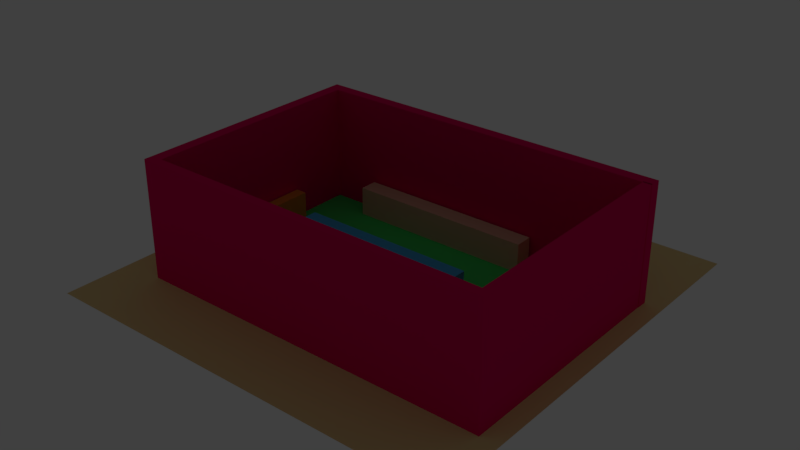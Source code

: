 # Source: boulderhalle.blend  (saved by Blender 2.79.0; exported with 4.5.12 LTS)
import bpy
from mathutils import Matrix  # noqa: F401  (used for matrix-valued properties, if any)

bpy.ops.wm.read_factory_settings(use_empty=True)
scene = bpy.context.scene
scene.name = 'Scene'

# ---- collections
col_collection_1 = bpy.data.collections.new('Collection 1'); scene.collection.children.link(col_collection_1)

# ---- materials (node trees are filled in below, after node groups)
mat_material_005 = bpy.data.materials.new('Material.005')
mat_material_005.alpha_threshold = 0.0
mat_material_005.use_transparent_shadow = False
mat_material_005.diffuse_color = (0.8, 0.0, 0.12, 1.0)
mat_material_005.roughness = 0.5
mat_material_004 = bpy.data.materials.new('Material.004')
mat_material_004.alpha_threshold = 0.0
mat_material_004.use_transparent_shadow = False
mat_material_004.diffuse_color = (0.07798, 0.4391, 0.8, 1.0)
mat_material_004.roughness = 0.5
mat_material_003 = bpy.data.materials.new('Material.003')
mat_material_003.alpha_threshold = 0.0
mat_material_003.use_transparent_shadow = False
mat_material_003.diffuse_color = (0.8, 0.5199, 0.3689, 1.0)
mat_material_003.roughness = 0.5
mat_material_002 = bpy.data.materials.new('Material.002')
mat_material_002.alpha_threshold = 0.0
mat_material_002.use_transparent_shadow = False
mat_material_002.diffuse_color = (0.8, 0.2721, 0.0356, 1.0)
mat_material_002.roughness = 0.5
mat_material_001 = bpy.data.materials.new('Material.001')
mat_material_001.alpha_threshold = 0.0
mat_material_001.use_transparent_shadow = False
mat_material_001.diffuse_color = (0.07279, 0.8, 0.1521, 1.0)
mat_material_001.roughness = 0.5
mat_material_006 = bpy.data.materials.new('Material.006')
mat_material_006.alpha_threshold = 0.0
mat_material_006.use_transparent_shadow = False
mat_material_006.diffuse_color = (0.8, 0.6293, 0.2879, 1.0)
mat_material_006.roughness = 0.5

# ---- material node trees

# ---- world
world_world = bpy.data.worlds.new('World'); scene.world = world_world
world_world.color = (0.05088, 0.05088, 0.05088)
world_world.use_sun_shadow = False
world_world.sun_shadow_jitter_overblur = 0.0
world_world.cycles.sampling_method = 'MANUAL'

# ---- lights
light_sun_001 = bpy.data.lights.new('Sun.001', 'AREA')
light_sun_001.transmission_factor = 0.0
light_sun_001.energy = 13.35
light_sun_001.shadow_buffer_clip_start = 0.5
light_sun_001.shadow_soft_size = 0.1
light_sun_001.shadow_maximum_resolution = 0.006
light_sun_001.use_absolute_resolution = True
light_sun_001.size = 0.1
light_sun_001.size_y = 0.1
light_sun_003 = bpy.data.lights.new('Sun.003', 'AREA')
light_sun_003.transmission_factor = 0.0
light_sun_003.energy = 8.639
light_sun_003.shadow_buffer_clip_start = 0.5
light_sun_003.shadow_soft_size = 0.1
light_sun_003.shadow_maximum_resolution = 0.006
light_sun_003.use_absolute_resolution = True
light_sun_003.size = 0.1
light_sun_003.size_y = 0.1

# ---- meshes
me_cube_005 = bpy.data.meshes.new('Cube.005')
me_cube_005.from_pydata([(-55.54, 28.53, -0.7054), (-55.54, 28.53, 41.56), (-55.54, 32.32, -0.7054), (-55.54, 32.32, 41.56), (65.15, 28.53, -0.7054), (65.15, 28.53, 41.56), (65.15, 32.32, -0.7054), (65.15, 32.32, 41.56), (-51.63, 32.32, -0.7054), (-51.63, 32.32, 41.56), (-51.63, 28.53, -0.7054), (-51.63, 28.53, 41.56), (-55.54, -49.24, -0.7054), (-55.54, -49.24, 41.56), (-51.63, -49.24, 41.56), (-51.63, -49.24, -0.7054), (-55.54, -46.27, 41.56), (-51.63, -46.27, 41.56), (-51.63, -46.27, -0.7054), (-55.54, -46.27, -0.7054), (64.97, -49.24, 41.56), (64.97, -49.24, -0.7054), (64.97, -46.27, 41.56), (64.97, -46.27, -0.7054), (62.18, -49.24, 41.56), (62.18, -46.27, 41.56), (62.18, -49.24, -0.7054), (62.18, -46.27, -0.7054), (64.97, 28.93, 41.56), (64.97, 28.93, -0.7054), (62.18, 28.93, 41.56), (62.18, 28.93, -0.7054)], [], [(0, 1, 3, 2), (8, 9, 7, 6), (6, 7, 5, 4), (17, 16, 13, 14), (8, 6, 4, 10), (9, 3, 1, 11), (7, 9, 11, 5), (2, 8, 10, 0), (4, 5, 11, 10), (2, 3, 9, 8), (15, 14, 13, 12), (25, 24, 20, 22), (19, 18, 15, 12), (16, 19, 12, 13), (1, 0, 19, 16), (0, 10, 18, 19), (10, 11, 17, 18), (11, 1, 16, 17), (23, 22, 20, 21), (24, 26, 21, 20), (22, 23, 29, 28), (26, 27, 23, 21), (15, 18, 27, 26), (18, 17, 25, 27), (14, 15, 26, 24), (17, 14, 24, 25), (31, 30, 28, 29), (27, 25, 30, 31), (23, 27, 31, 29), (25, 22, 28, 30)])
me_cube_005.materials.append(mat_material_005)
me_cube_005.use_remesh_preserve_volume = False
me_cube_005.use_remesh_preserve_attributes = False
me_cube_005.use_mirror_vertex_groups = False
me_cube_005.update()
me_cube_004 = bpy.data.meshes.new('Cube.004')
me_cube_004.from_pydata([(-34.56, -21.76, 3.032), (-34.56, -21.76, 13.03), (-34.56, -1.838, 3.032), (-34.56, -1.838, 13.03), (24.61, -21.76, 3.032), (24.61, -21.76, 13.03), (24.61, -1.838, 3.032), (24.61, -1.838, 13.03)], [], [(0, 1, 3, 2), (2, 3, 7, 6), (6, 7, 5, 4), (4, 5, 1, 0), (2, 6, 4, 0), (7, 3, 1, 5)])
me_cube_004.materials.append(mat_material_004)
me_cube_004.use_remesh_preserve_volume = False
me_cube_004.use_remesh_preserve_attributes = False
me_cube_004.use_mirror_vertex_groups = False
me_cube_004.update()
me_cube_003 = bpy.data.meshes.new('Cube.003')
me_cube_003.from_pydata([(-35.26, 21.73, 2.812), (-35.26, 21.73, 12.81), (-35.26, 27.77, 2.812), (-35.26, 27.77, 12.81), (27.27, 21.73, 2.812), (27.27, 21.73, 12.81), (27.27, 27.77, 2.812), (27.27, 27.77, 12.81), (-8.141, 27.77, 2.812), (-8.141, 27.77, 12.81), (-8.141, 21.73, 2.812), (-8.141, 21.73, 12.81)], [], [(0, 1, 3, 2), (8, 9, 7, 6), (6, 7, 5, 4), (10, 11, 1, 0), (8, 6, 4, 10), (9, 3, 1, 11), (7, 9, 11, 5), (2, 8, 10, 0), (4, 5, 11, 10), (2, 3, 9, 8)])
me_cube_003.materials.append(mat_material_003)
me_cube_003.use_remesh_preserve_volume = False
me_cube_003.use_remesh_preserve_attributes = False
me_cube_003.use_mirror_vertex_groups = False
me_cube_003.update()
me_cube_002 = bpy.data.meshes.new('Cube.002')
me_cube_002.from_pydata([(-51.06, -45.43, 2.85), (-51.06, -45.43, 12.85), (-51.06, -40.67, 2.85), (-51.06, -40.67, 12.85), (60.67, -45.43, 2.85), (60.67, -45.43, 12.85), (60.67, -40.67, 2.85), (60.67, -40.67, 12.85), (-47.29, -40.67, 2.85), (-47.29, -40.67, 12.85), (-38.73, -45.43, 2.85), (-38.73, -45.43, 12.85), (-51.06, 6.95, 12.85), (-51.06, 6.95, 2.85), (-47.29, 6.95, 2.85), (-47.29, 6.95, 12.85)], [], [(0, 1, 3, 2), (8, 9, 7, 6), (6, 7, 5, 4), (10, 11, 1, 0), (8, 6, 4, 10), (9, 3, 1, 11), (7, 9, 11, 5), (2, 8, 10, 0), (4, 5, 11, 10), (2, 3, 12, 13), (13, 12, 15, 14), (9, 8, 14, 15), (8, 2, 13, 14), (3, 9, 15, 12)])
me_cube_002.materials.append(mat_material_002)
me_cube_002.use_remesh_preserve_volume = False
me_cube_002.use_remesh_preserve_attributes = False
me_cube_002.use_mirror_vertex_groups = False
me_cube_002.update()
me_cube_001 = bpy.data.meshes.new('Cube.001')
me_cube_001.from_pydata([(-51.25, -45.43, 0.5612), (-51.25, -45.43, 3.213), (-51.25, -8.003, 0.5612), (-51.25, -8.003, 3.213), (61.18, -45.43, 0.5612), (61.18, -45.43, 3.213), (61.18, -8.003, 0.5612), (61.18, -8.003, 3.213), (33.85, -8.003, 0.5612), (33.85, -8.003, 3.213), (12.97, -45.43, 0.5612), (12.97, -45.43, 3.213), (-51.25, 27.87, 3.213), (-51.25, 27.87, 0.5612), (33.85, 27.87, 0.5612), (33.85, 27.87, 3.213)], [], [(0, 1, 3, 2), (8, 9, 7, 6), (6, 7, 5, 4), (10, 11, 1, 0), (8, 6, 4, 10), (9, 3, 1, 11), (7, 9, 11, 5), (2, 8, 10, 0), (4, 5, 11, 10), (2, 3, 12, 13), (13, 12, 15, 14), (9, 8, 14, 15), (8, 2, 13, 14), (3, 9, 15, 12)])
me_cube_001.materials.append(mat_material_001)
me_cube_001.use_remesh_preserve_volume = False
me_cube_001.use_remesh_preserve_attributes = False
me_cube_001.use_mirror_vertex_groups = False
me_cube_001.update()
me_plane = bpy.data.meshes.new('Plane')
me_plane.from_pydata([(-68.85, -72.45, 2.298), (71.15, -72.45, 2.298), (-68.85, 67.55, 2.298), (71.15, 67.55, 2.298)], [], [(0, 1, 3, 2)])
me_plane.materials.append(mat_material_006)
me_plane.use_remesh_preserve_volume = False
me_plane.use_remesh_preserve_attributes = False
me_plane.use_mirror_vertex_groups = False
me_plane.update()

# ---- objects
ob_sun = bpy.data.objects.new('Sun', light_sun_001)
ob_cube_004 = bpy.data.objects.new('Cube.004', me_cube_005)
ob_cube_003 = bpy.data.objects.new('Cube.003', me_cube_004)
ob_cube_002 = bpy.data.objects.new('Cube.002', me_cube_003)
ob_cube_001 = bpy.data.objects.new('Cube.001', me_cube_002)
ob_cube = bpy.data.objects.new('Cube', me_cube_001)
ob_plane = bpy.data.objects.new('Plane', me_plane)
ob_sun_002 = bpy.data.objects.new('Sun.002', light_sun_003)

# ---- transforms, parenting, visibility, modifiers, constraints
ob_sun.location = (-35.57, -33.43, 58.4)
ob_sun.rotation_euler = (3.798, 2.98, 2.088)
ob_sun.lineart.crease_threshold = 0.0
ob_cube_004.location = (0.0, 0.0, 0.0)
ob_cube_004.lineart.crease_threshold = 0.0
ob_cube_003.location = (0.0, 0.0, 0.0)
ob_cube_003.lineart.crease_threshold = 0.0
ob_cube_002.location = (0.0, 0.0, 0.0)
ob_cube_002.lineart.crease_threshold = 0.0
ob_cube_001.location = (0.0, 0.0, 0.0)
ob_cube_001.lineart.crease_threshold = 0.0
ob_cube.location = (0.0, 0.0, 0.0)
ob_cube.lineart.crease_threshold = 0.0
ob_plane.location = (0.0, 0.0, 0.0)
ob_plane.lineart.crease_threshold = 0.0
ob_sun_002.location = (41.27, 14.09, 57.32)
ob_sun_002.rotation_euler = (-0.6999, -0.02894, -0.1491)
ob_sun_002.lineart.crease_threshold = 0.0

# ---- collection membership
col_collection_1.objects.link(ob_sun)
col_collection_1.objects.link(ob_cube_004)
col_collection_1.objects.link(ob_cube_003)
col_collection_1.objects.link(ob_cube_002)
col_collection_1.objects.link(ob_cube_001)
col_collection_1.objects.link(ob_cube)
col_collection_1.objects.link(ob_plane)
col_collection_1.objects.link(ob_sun_002)

# ---- scene / render settings (as saved in the file)
scene.frame_start = 1; scene.frame_end = 250; scene.frame_set(25)
scene.render.engine = 'BLENDER_EEVEE_NEXT'
scene.render.resolution_percentage = 50
scene.render.dither_intensity = 0.0
scene.cycles.use_denoising = False
scene.cycles.samples = 128
scene.cycles.sampling_pattern = 'TABULATED_SOBOL'
scene.cycles.use_adaptive_sampling = False
scene.cycles.use_light_tree = False
scene.cycles.blur_glossy = 0.0
scene.cycles.sample_clamp_indirect = 0.0
scene.view_settings.view_transform = 'Standard'
bpy.context.view_layer.update()

# ---- added for rendering (the .blend has no active camera): camera
cam_auto = bpy.data.cameras.new('AutoCamera')
cam_auto.lens = 50.0
cam_auto.sensor_width = 36.0
cam_auto.clip_end = 3287.33
ob_auto_camera = bpy.data.objects.new('AutoCamera', cam_auto)
scene.collection.objects.link(ob_auto_camera)
ob_auto_camera.location = (188.461, -227.226, 170.278)
ob_auto_camera.rotation_euler = (1.09748, -7.21219e-08, 0.694738)
scene.camera = ob_auto_camera
bpy.context.view_layer.update()
